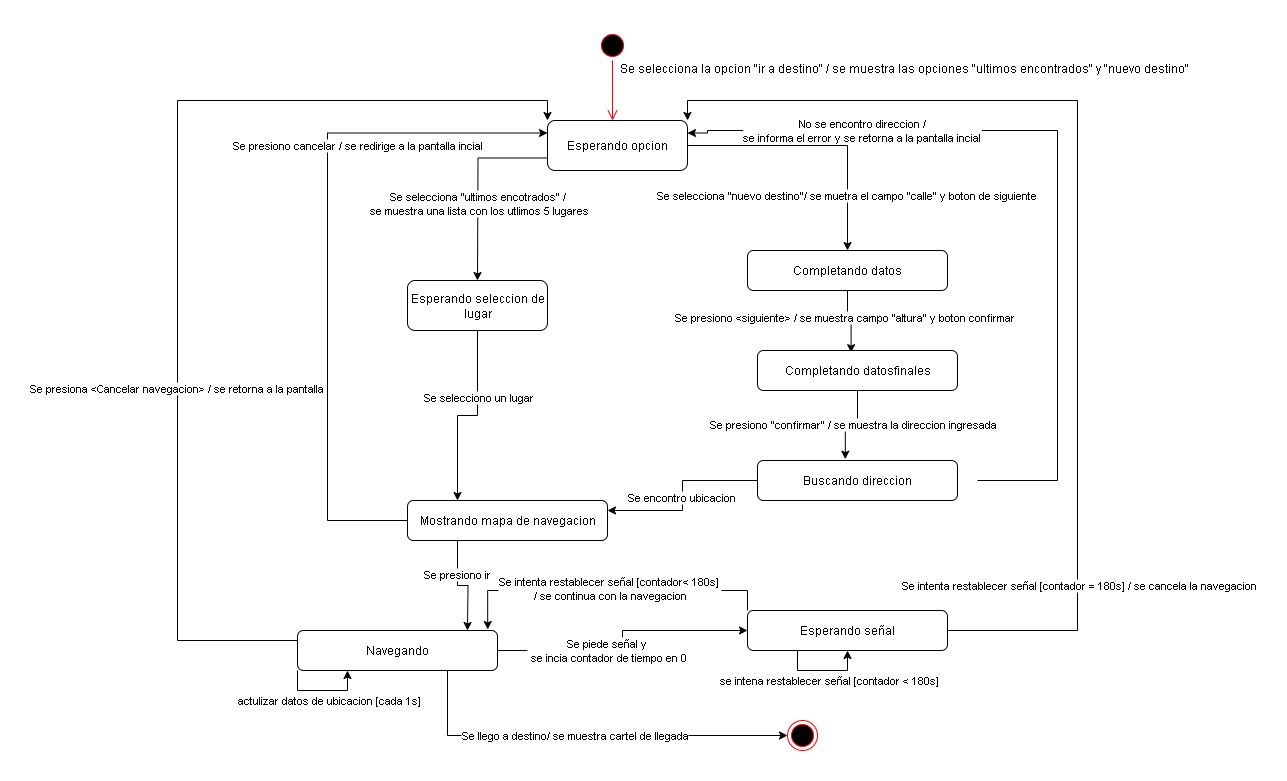

The diagram above was exported from draw.io. Its source (the exported page's mxGraphModel, read from the mxfile embedded in the PNG):
<mxGraphModel dx="1484" dy="716" grid="1" gridSize="10" guides="1" tooltips="1" connect="1" arrows="1" fold="1" page="1" pageScale="1" pageWidth="827" pageHeight="1169" math="0" shadow="0">
  <root>
    <mxCell id="0" />
    <mxCell id="1" parent="0" />
    <mxCell id="53zSPg_NSa0XjmaDGAt6-1" value="" style="ellipse;html=1;shape=startState;fillColor=#000000;strokeColor=#ff0000;" vertex="1" parent="1">
      <mxGeometry x="350" y="390" width="30" height="30" as="geometry" />
    </mxCell>
    <mxCell id="53zSPg_NSa0XjmaDGAt6-2" value="" style="edgeStyle=orthogonalEdgeStyle;html=1;verticalAlign=bottom;endArrow=open;endSize=8;strokeColor=#ff0000;rounded=0;" edge="1" source="53zSPg_NSa0XjmaDGAt6-1" parent="1">
      <mxGeometry relative="1" as="geometry">
        <mxPoint x="365" y="480" as="targetPoint" />
      </mxGeometry>
    </mxCell>
    <mxCell id="53zSPg_NSa0XjmaDGAt6-5" value="&lt;span style=&quot;text-wrap-mode: nowrap;&quot;&gt;Se selecciona la opcion &quot;ir a destino&quot; / se muestra las opciones &quot;ultimos encontrados&quot; y &quot;nuevo destino&quot;&lt;/span&gt;" style="text;html=1;align=left;verticalAlign=middle;whiteSpace=wrap;rounded=0;" vertex="1" parent="1">
      <mxGeometry x="370" y="410" width="570" height="35" as="geometry" />
    </mxCell>
    <mxCell id="53zSPg_NSa0XjmaDGAt6-8" style="edgeStyle=orthogonalEdgeStyle;rounded=0;orthogonalLoop=1;jettySize=auto;html=1;exitX=0;exitY=0.75;exitDx=0;exitDy=0;" edge="1" parent="1" source="53zSPg_NSa0XjmaDGAt6-7">
      <mxGeometry relative="1" as="geometry">
        <mxPoint x="230" y="640" as="targetPoint" />
      </mxGeometry>
    </mxCell>
    <mxCell id="53zSPg_NSa0XjmaDGAt6-10" value="Se selecciona &quot;ultimos encotrados&quot; /&lt;div&gt;&amp;nbsp;se muestra una lista con los utlimos 5 lugares&lt;/div&gt;" style="edgeLabel;html=1;align=center;verticalAlign=middle;resizable=0;points=[];" vertex="1" connectable="0" parent="53zSPg_NSa0XjmaDGAt6-8">
      <mxGeometry x="0.2009" y="-1" relative="1" as="geometry">
        <mxPoint as="offset" />
      </mxGeometry>
    </mxCell>
    <mxCell id="53zSPg_NSa0XjmaDGAt6-11" style="edgeStyle=orthogonalEdgeStyle;rounded=0;orthogonalLoop=1;jettySize=auto;html=1;exitX=1;exitY=0.5;exitDx=0;exitDy=0;" edge="1" parent="1" source="53zSPg_NSa0XjmaDGAt6-7" target="53zSPg_NSa0XjmaDGAt6-13">
      <mxGeometry relative="1" as="geometry">
        <mxPoint x="550" y="600" as="targetPoint" />
      </mxGeometry>
    </mxCell>
    <mxCell id="53zSPg_NSa0XjmaDGAt6-12" value="Se selecciona &quot;nuevo destino&quot;/ se muetra el campo &quot;calle&quot; y boton de siguiente" style="edgeLabel;html=1;align=center;verticalAlign=middle;resizable=0;points=[];" vertex="1" connectable="0" parent="53zSPg_NSa0XjmaDGAt6-11">
      <mxGeometry x="0.5813" y="-1" relative="1" as="geometry">
        <mxPoint as="offset" />
      </mxGeometry>
    </mxCell>
    <mxCell id="53zSPg_NSa0XjmaDGAt6-7" value="Esperando opcion" style="rounded=1;whiteSpace=wrap;html=1;" vertex="1" parent="1">
      <mxGeometry x="300" y="480" width="140" height="50" as="geometry" />
    </mxCell>
    <mxCell id="53zSPg_NSa0XjmaDGAt6-25" style="edgeStyle=orthogonalEdgeStyle;rounded=0;orthogonalLoop=1;jettySize=auto;html=1;exitX=0.5;exitY=1;exitDx=0;exitDy=0;entryX=0.25;entryY=0;entryDx=0;entryDy=0;" edge="1" parent="1" source="53zSPg_NSa0XjmaDGAt6-9" target="53zSPg_NSa0XjmaDGAt6-24">
      <mxGeometry relative="1" as="geometry" />
    </mxCell>
    <mxCell id="53zSPg_NSa0XjmaDGAt6-27" value="Se selecciono un lugar" style="edgeLabel;html=1;align=center;verticalAlign=middle;resizable=0;points=[];" vertex="1" connectable="0" parent="53zSPg_NSa0XjmaDGAt6-25">
      <mxGeometry x="-0.2951" y="1" relative="1" as="geometry">
        <mxPoint as="offset" />
      </mxGeometry>
    </mxCell>
    <mxCell id="53zSPg_NSa0XjmaDGAt6-9" value="Esperando seleccion de lugar" style="rounded=1;whiteSpace=wrap;html=1;" vertex="1" parent="1">
      <mxGeometry x="160" y="640" width="140" height="50" as="geometry" />
    </mxCell>
    <mxCell id="53zSPg_NSa0XjmaDGAt6-14" style="edgeStyle=orthogonalEdgeStyle;rounded=0;orthogonalLoop=1;jettySize=auto;html=1;exitX=0.5;exitY=1;exitDx=0;exitDy=0;entryX=0.468;entryY=0.053;entryDx=0;entryDy=0;entryPerimeter=0;" edge="1" parent="1" source="53zSPg_NSa0XjmaDGAt6-13" target="53zSPg_NSa0XjmaDGAt6-15">
      <mxGeometry relative="1" as="geometry">
        <mxPoint x="600" y="710" as="targetPoint" />
      </mxGeometry>
    </mxCell>
    <mxCell id="53zSPg_NSa0XjmaDGAt6-16" value="Se presiono &amp;lt;siguiente&amp;gt; / se muestra campo &quot;altura&quot; y boton confirmar" style="edgeLabel;html=1;align=center;verticalAlign=middle;resizable=0;points=[];" vertex="1" connectable="0" parent="53zSPg_NSa0XjmaDGAt6-14">
      <mxGeometry x="-0.1792" y="-3" relative="1" as="geometry">
        <mxPoint as="offset" />
      </mxGeometry>
    </mxCell>
    <mxCell id="53zSPg_NSa0XjmaDGAt6-13" value="Completando datos" style="rounded=1;whiteSpace=wrap;html=1;" vertex="1" parent="1">
      <mxGeometry x="500" y="610" width="200" height="40" as="geometry" />
    </mxCell>
    <mxCell id="53zSPg_NSa0XjmaDGAt6-15" value="Completando datosfinales" style="rounded=1;whiteSpace=wrap;html=1;" vertex="1" parent="1">
      <mxGeometry x="510" y="710" width="200" height="40" as="geometry" />
    </mxCell>
    <mxCell id="53zSPg_NSa0XjmaDGAt6-21" style="edgeStyle=orthogonalEdgeStyle;rounded=0;orthogonalLoop=1;jettySize=auto;html=1;exitX=1;exitY=0.5;exitDx=0;exitDy=0;entryX=1;entryY=0.25;entryDx=0;entryDy=0;" edge="1" parent="1" target="53zSPg_NSa0XjmaDGAt6-7">
      <mxGeometry relative="1" as="geometry">
        <mxPoint x="450" y="493" as="targetPoint" />
        <mxPoint x="730" y="840" as="sourcePoint" />
        <Array as="points">
          <mxPoint x="810" y="840" />
          <mxPoint x="810" y="490" />
          <mxPoint x="460" y="490" />
          <mxPoint x="460" y="493" />
        </Array>
      </mxGeometry>
    </mxCell>
    <mxCell id="53zSPg_NSa0XjmaDGAt6-22" value="No se encontro direccion /&lt;div&gt;&lt;span style=&quot;background-color: light-dark(#ffffff, var(--ge-dark-color, #121212)); color: light-dark(rgb(0, 0, 0), rgb(255, 255, 255));&quot;&gt;se informa el error y se retorna a la pantalla incial&lt;/span&gt;&lt;/div&gt;" style="edgeLabel;html=1;align=center;verticalAlign=middle;resizable=0;points=[];" vertex="1" connectable="0" parent="53zSPg_NSa0XjmaDGAt6-21">
      <mxGeometry x="0.5624" relative="1" as="geometry">
        <mxPoint as="offset" />
      </mxGeometry>
    </mxCell>
    <mxCell id="53zSPg_NSa0XjmaDGAt6-26" style="edgeStyle=orthogonalEdgeStyle;rounded=0;orthogonalLoop=1;jettySize=auto;html=1;exitX=0;exitY=0.5;exitDx=0;exitDy=0;entryX=1;entryY=0.25;entryDx=0;entryDy=0;" edge="1" parent="1" source="53zSPg_NSa0XjmaDGAt6-17" target="53zSPg_NSa0XjmaDGAt6-24">
      <mxGeometry relative="1" as="geometry" />
    </mxCell>
    <mxCell id="53zSPg_NSa0XjmaDGAt6-28" value="Se encontro ubicacion" style="edgeLabel;html=1;align=center;verticalAlign=middle;resizable=0;points=[];" vertex="1" connectable="0" parent="53zSPg_NSa0XjmaDGAt6-26">
      <mxGeometry x="0.0142" y="-1" relative="1" as="geometry">
        <mxPoint as="offset" />
      </mxGeometry>
    </mxCell>
    <mxCell id="53zSPg_NSa0XjmaDGAt6-17" value="Buscando direccion" style="rounded=1;whiteSpace=wrap;html=1;" vertex="1" parent="1">
      <mxGeometry x="510" y="820" width="200" height="40" as="geometry" />
    </mxCell>
    <mxCell id="53zSPg_NSa0XjmaDGAt6-18" style="edgeStyle=orthogonalEdgeStyle;rounded=0;orthogonalLoop=1;jettySize=auto;html=1;exitX=0.5;exitY=1;exitDx=0;exitDy=0;entryX=0.439;entryY=-0.033;entryDx=0;entryDy=0;entryPerimeter=0;" edge="1" parent="1" source="53zSPg_NSa0XjmaDGAt6-15" target="53zSPg_NSa0XjmaDGAt6-17">
      <mxGeometry relative="1" as="geometry" />
    </mxCell>
    <mxCell id="53zSPg_NSa0XjmaDGAt6-19" value="Se presiono &quot;confirmar&quot; / se muestra la direccion ingresada" style="edgeLabel;html=1;align=center;verticalAlign=middle;resizable=0;points=[];" vertex="1" connectable="0" parent="53zSPg_NSa0XjmaDGAt6-18">
      <mxGeometry x="0.0061" y="-1" relative="1" as="geometry">
        <mxPoint as="offset" />
      </mxGeometry>
    </mxCell>
    <mxCell id="53zSPg_NSa0XjmaDGAt6-30" style="edgeStyle=orthogonalEdgeStyle;rounded=0;orthogonalLoop=1;jettySize=auto;html=1;exitX=0.25;exitY=1;exitDx=0;exitDy=0;" edge="1" parent="1" source="53zSPg_NSa0XjmaDGAt6-24">
      <mxGeometry relative="1" as="geometry">
        <mxPoint x="220" y="990" as="targetPoint" />
      </mxGeometry>
    </mxCell>
    <mxCell id="53zSPg_NSa0XjmaDGAt6-34" value="Se presiono ir" style="edgeLabel;html=1;align=center;verticalAlign=middle;resizable=0;points=[];" vertex="1" connectable="0" parent="53zSPg_NSa0XjmaDGAt6-30">
      <mxGeometry x="-0.3329" y="-1" relative="1" as="geometry">
        <mxPoint as="offset" />
      </mxGeometry>
    </mxCell>
    <mxCell id="53zSPg_NSa0XjmaDGAt6-32" style="edgeStyle=orthogonalEdgeStyle;rounded=0;orthogonalLoop=1;jettySize=auto;html=1;exitX=0;exitY=0.5;exitDx=0;exitDy=0;entryX=0;entryY=0.25;entryDx=0;entryDy=0;" edge="1" parent="1" source="53zSPg_NSa0XjmaDGAt6-24" target="53zSPg_NSa0XjmaDGAt6-7">
      <mxGeometry relative="1" as="geometry">
        <Array as="points">
          <mxPoint x="80" y="880" />
          <mxPoint x="80" y="492" />
        </Array>
      </mxGeometry>
    </mxCell>
    <mxCell id="53zSPg_NSa0XjmaDGAt6-33" value="Se presiono cancelar / se redirige a la pantalla incial" style="edgeLabel;html=1;align=center;verticalAlign=middle;resizable=0;points=[];" vertex="1" connectable="0" parent="53zSPg_NSa0XjmaDGAt6-32">
      <mxGeometry x="-0.1486" relative="1" as="geometry">
        <mxPoint x="30" y="-163" as="offset" />
      </mxGeometry>
    </mxCell>
    <mxCell id="53zSPg_NSa0XjmaDGAt6-24" value="Mostrando mapa de navegacion" style="rounded=1;whiteSpace=wrap;html=1;" vertex="1" parent="1">
      <mxGeometry x="160" y="860" width="200" height="40" as="geometry" />
    </mxCell>
    <mxCell id="53zSPg_NSa0XjmaDGAt6-36" style="edgeStyle=orthogonalEdgeStyle;rounded=0;orthogonalLoop=1;jettySize=auto;html=1;exitX=1;exitY=0.5;exitDx=0;exitDy=0;entryX=0;entryY=0.5;entryDx=0;entryDy=0;" edge="1" parent="1" source="53zSPg_NSa0XjmaDGAt6-31" target="53zSPg_NSa0XjmaDGAt6-35">
      <mxGeometry relative="1" as="geometry" />
    </mxCell>
    <mxCell id="53zSPg_NSa0XjmaDGAt6-37" value="Se piede señal y&lt;div&gt;&amp;nbsp;se incia contador de tiempo en 0&lt;/div&gt;" style="edgeLabel;html=1;align=center;verticalAlign=middle;resizable=0;points=[];" vertex="1" connectable="0" parent="53zSPg_NSa0XjmaDGAt6-36">
      <mxGeometry x="-0.4139" relative="1" as="geometry">
        <mxPoint x="29" as="offset" />
      </mxGeometry>
    </mxCell>
    <mxCell id="53zSPg_NSa0XjmaDGAt6-60" style="edgeStyle=orthogonalEdgeStyle;rounded=0;orthogonalLoop=1;jettySize=auto;html=1;exitX=0;exitY=0.25;exitDx=0;exitDy=0;entryX=0;entryY=0;entryDx=0;entryDy=0;" edge="1" parent="1" source="53zSPg_NSa0XjmaDGAt6-31" target="53zSPg_NSa0XjmaDGAt6-7">
      <mxGeometry relative="1" as="geometry">
        <Array as="points">
          <mxPoint x="-70" y="1000" />
          <mxPoint x="-70" y="460" />
          <mxPoint x="300" y="460" />
        </Array>
      </mxGeometry>
    </mxCell>
    <mxCell id="53zSPg_NSa0XjmaDGAt6-61" value="Se presiona &amp;lt;Cancelar navegacion&amp;gt; / se retorna a la pantalla" style="edgeLabel;html=1;align=center;verticalAlign=middle;resizable=0;points=[];" vertex="1" connectable="0" parent="53zSPg_NSa0XjmaDGAt6-60">
      <mxGeometry x="-0.2902" y="2" relative="1" as="geometry">
        <mxPoint x="1" as="offset" />
      </mxGeometry>
    </mxCell>
    <mxCell id="53zSPg_NSa0XjmaDGAt6-31" value="Navegando" style="rounded=1;whiteSpace=wrap;html=1;" vertex="1" parent="1">
      <mxGeometry x="50" y="990" width="200" height="40" as="geometry" />
    </mxCell>
    <mxCell id="53zSPg_NSa0XjmaDGAt6-45" style="edgeStyle=orthogonalEdgeStyle;rounded=0;orthogonalLoop=1;jettySize=auto;html=1;exitX=1;exitY=0.5;exitDx=0;exitDy=0;entryX=1;entryY=0;entryDx=0;entryDy=0;" edge="1" parent="1" source="53zSPg_NSa0XjmaDGAt6-35" target="53zSPg_NSa0XjmaDGAt6-7">
      <mxGeometry relative="1" as="geometry">
        <Array as="points">
          <mxPoint x="830" y="990" />
          <mxPoint x="830" y="460" />
          <mxPoint x="440" y="460" />
        </Array>
      </mxGeometry>
    </mxCell>
    <mxCell id="53zSPg_NSa0XjmaDGAt6-47" value="Se intenta restablecer señal [contador = 180s] / se cancela la navegacion" style="edgeLabel;html=1;align=center;verticalAlign=middle;resizable=0;points=[];" vertex="1" connectable="0" parent="53zSPg_NSa0XjmaDGAt6-45">
      <mxGeometry x="-0.671" y="-1" relative="1" as="geometry">
        <mxPoint as="offset" />
      </mxGeometry>
    </mxCell>
    <mxCell id="53zSPg_NSa0XjmaDGAt6-35" value="Esperando señal" style="rounded=1;whiteSpace=wrap;html=1;" vertex="1" parent="1">
      <mxGeometry x="500" y="970" width="200" height="40" as="geometry" />
    </mxCell>
    <mxCell id="53zSPg_NSa0XjmaDGAt6-38" style="edgeStyle=orthogonalEdgeStyle;rounded=0;orthogonalLoop=1;jettySize=auto;html=1;exitX=0.25;exitY=1;exitDx=0;exitDy=0;entryX=0.5;entryY=1;entryDx=0;entryDy=0;" edge="1" parent="1" source="53zSPg_NSa0XjmaDGAt6-35" target="53zSPg_NSa0XjmaDGAt6-35">
      <mxGeometry relative="1" as="geometry" />
    </mxCell>
    <mxCell id="53zSPg_NSa0XjmaDGAt6-39" value="&amp;nbsp;se intena restablecer señal [contador &amp;lt; 180s]" style="edgeLabel;html=1;align=center;verticalAlign=middle;resizable=0;points=[];" vertex="1" connectable="0" parent="53zSPg_NSa0XjmaDGAt6-38">
      <mxGeometry x="-0.3111" y="2" relative="1" as="geometry">
        <mxPoint x="19" y="12" as="offset" />
      </mxGeometry>
    </mxCell>
    <mxCell id="53zSPg_NSa0XjmaDGAt6-48" style="edgeStyle=orthogonalEdgeStyle;rounded=0;orthogonalLoop=1;jettySize=auto;html=1;exitX=0;exitY=0;exitDx=0;exitDy=0;entryX=0.951;entryY=-0.025;entryDx=0;entryDy=0;entryPerimeter=0;" edge="1" parent="1" source="53zSPg_NSa0XjmaDGAt6-35" target="53zSPg_NSa0XjmaDGAt6-31">
      <mxGeometry relative="1" as="geometry" />
    </mxCell>
    <mxCell id="53zSPg_NSa0XjmaDGAt6-49" value="Se intenta restablecer señal [contador&amp;lt; 180s]&amp;nbsp;&lt;div&gt;/ se continua con la navegacion&lt;/div&gt;" style="edgeLabel;html=1;align=center;verticalAlign=middle;resizable=0;points=[];" vertex="1" connectable="0" parent="53zSPg_NSa0XjmaDGAt6-48">
      <mxGeometry x="-0.0081" y="-2" relative="1" as="geometry">
        <mxPoint as="offset" />
      </mxGeometry>
    </mxCell>
    <mxCell id="53zSPg_NSa0XjmaDGAt6-50" style="edgeStyle=orthogonalEdgeStyle;rounded=0;orthogonalLoop=1;jettySize=auto;html=1;exitX=0;exitY=1;exitDx=0;exitDy=0;entryX=0.25;entryY=1;entryDx=0;entryDy=0;" edge="1" parent="1" source="53zSPg_NSa0XjmaDGAt6-31" target="53zSPg_NSa0XjmaDGAt6-31">
      <mxGeometry relative="1" as="geometry" />
    </mxCell>
    <mxCell id="53zSPg_NSa0XjmaDGAt6-51" value="actulizar datos de ubicacion [cada 1s]" style="edgeLabel;html=1;align=center;verticalAlign=middle;resizable=0;points=[];" vertex="1" connectable="0" parent="53zSPg_NSa0XjmaDGAt6-50">
      <mxGeometry x="-0.3852" y="-1" relative="1" as="geometry">
        <mxPoint x="23" y="9" as="offset" />
      </mxGeometry>
    </mxCell>
    <mxCell id="53zSPg_NSa0XjmaDGAt6-58" style="edgeStyle=orthogonalEdgeStyle;rounded=0;orthogonalLoop=1;jettySize=auto;html=1;exitX=0.75;exitY=1;exitDx=0;exitDy=0;entryX=0;entryY=0.5;entryDx=0;entryDy=0;" edge="1" parent="1" source="53zSPg_NSa0XjmaDGAt6-31" target="53zSPg_NSa0XjmaDGAt6-57">
      <mxGeometry relative="1" as="geometry">
        <mxPoint x="190" y="1095" as="sourcePoint" />
      </mxGeometry>
    </mxCell>
    <mxCell id="53zSPg_NSa0XjmaDGAt6-59" value="Se llego a destino/ se muestra cartel de llegada" style="edgeLabel;html=1;align=center;verticalAlign=middle;resizable=0;points=[];" vertex="1" connectable="0" parent="53zSPg_NSa0XjmaDGAt6-58">
      <mxGeometry x="-0.1454" y="3" relative="1" as="geometry">
        <mxPoint x="18" y="3" as="offset" />
      </mxGeometry>
    </mxCell>
    <mxCell id="53zSPg_NSa0XjmaDGAt6-57" value="" style="ellipse;html=1;shape=endState;fillColor=#000000;strokeColor=#ff0000;" vertex="1" parent="1">
      <mxGeometry x="540" y="1080" width="30" height="30" as="geometry" />
    </mxCell>
  </root>
</mxGraphModel>